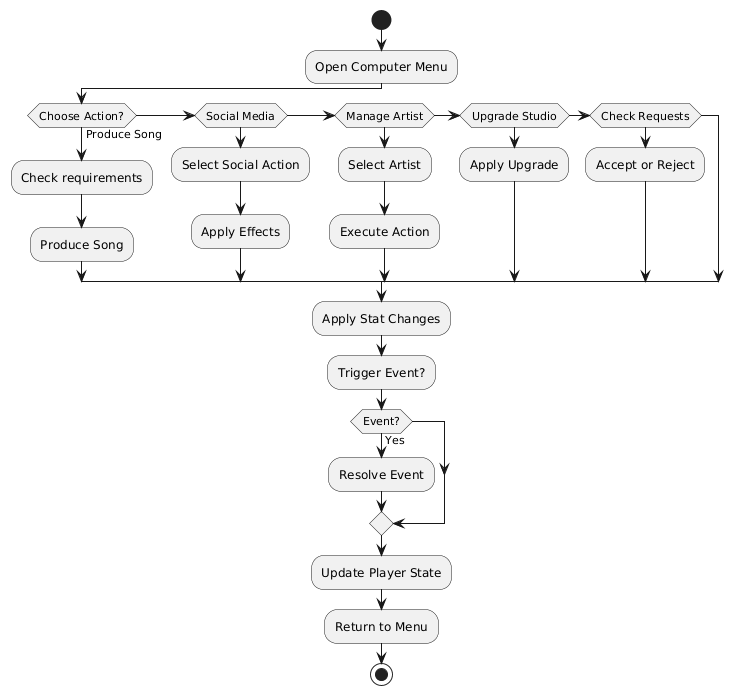

The diagram above was rendered by PlantUML. Its source (embedded in the PNG):
@startuml
start

:Open Computer Menu;

if (Choose Action?) then (Produce Song)
  :Check requirements;
  :Produce Song;
elseif (Social Media)
  :Select Social Action;
  :Apply Effects;
elseif (Manage Artist)
  :Select Artist;
  :Execute Action;
elseif (Upgrade Studio)
  :Apply Upgrade;
elseif (Check Requests)
  :Accept or Reject;
endif

:Apply Stat Changes;
:Trigger Event?;

if (Event?) then (Yes)
  :Resolve Event;
endif

:Update Player State;

:Return to Menu;

stop
@enduml